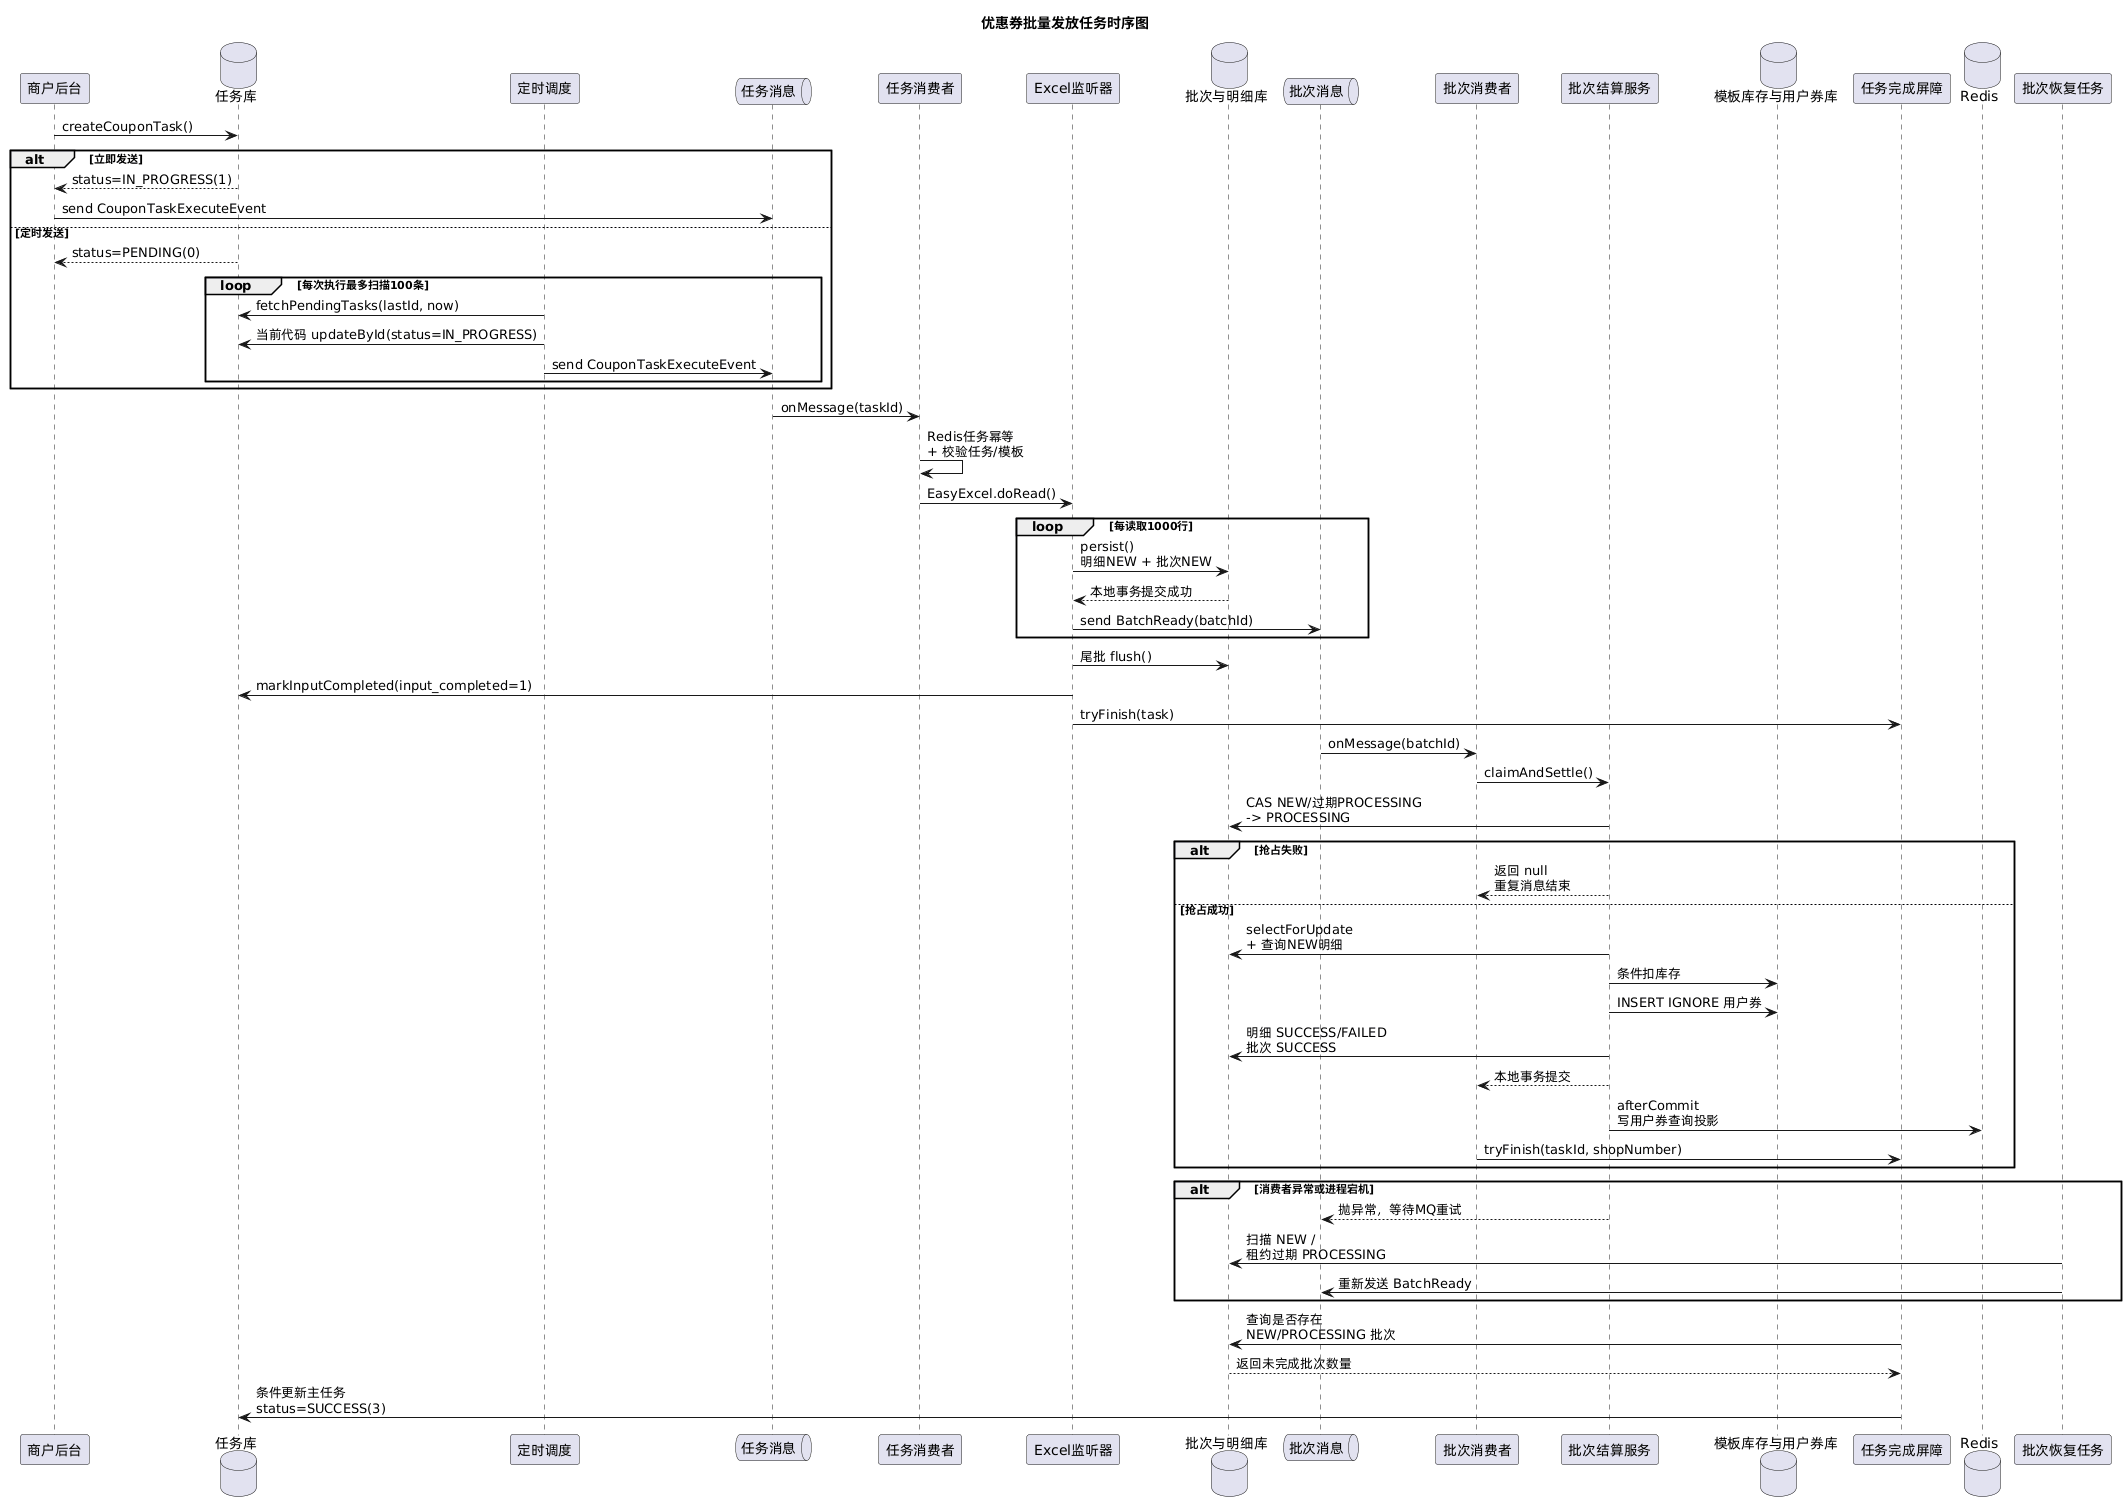

The diagram above was rendered by PlantUML. Its source (embedded in the PNG):
@startuml
title 优惠券批量发放任务时序图

participant "商户后台" as Merchant
database "任务库" as TaskDB
participant "定时调度" as Scheduler
queue "任务消息" as TaskMQ
participant "任务消费者" as TaskConsumer
participant "Excel监听器" as ExcelListener
database "批次与明细库" as BatchDB
queue "批次消息" as BatchMQ
participant "批次消费者" as BatchConsumer
participant "批次结算服务" as Settlement
database "模板库存与用户券库" as CouponDB
participant "任务完成屏障" as Finalizer
database "Redis" as Redis
participant "批次恢复任务" as Recovery

Merchant -> TaskDB : createCouponTask()

alt 立即发送
    TaskDB --> Merchant : status=IN_PROGRESS(1)
    Merchant -> TaskMQ : send CouponTaskExecuteEvent
else 定时发送
    TaskDB --> Merchant : status=PENDING(0)

    loop 每次执行最多扫描100条
        Scheduler -> TaskDB : fetchPendingTasks(lastId, now)
        Scheduler -> TaskDB : 当前代码 updateById(status=IN_PROGRESS)
        Scheduler -> TaskMQ : send CouponTaskExecuteEvent
    end
end

TaskMQ -> TaskConsumer : onMessage(taskId)

TaskConsumer -> TaskConsumer : Redis任务幂等\n+ 校验任务/模板
TaskConsumer -> ExcelListener : EasyExcel.doRead()

loop 每读取1000行
    ExcelListener -> BatchDB : persist()\n明细NEW + 批次NEW
    BatchDB --> ExcelListener : 本地事务提交成功
    ExcelListener -> BatchMQ : send BatchReady(batchId)
end

ExcelListener -> BatchDB : 尾批 flush()
ExcelListener -> TaskDB : markInputCompleted(input_completed=1)
ExcelListener -> Finalizer : tryFinish(task)

BatchMQ -> BatchConsumer : onMessage(batchId)
BatchConsumer -> Settlement : claimAndSettle()

Settlement -> BatchDB : CAS NEW/过期PROCESSING\n-> PROCESSING

alt 抢占失败
    Settlement --> BatchConsumer : 返回 null\n重复消息结束
else 抢占成功
    Settlement -> BatchDB : selectForUpdate\n+ 查询NEW明细

    Settlement -> CouponDB : 条件扣库存
    Settlement -> CouponDB : INSERT IGNORE 用户券
    Settlement -> BatchDB : 明细 SUCCESS/FAILED\n批次 SUCCESS

    Settlement --> BatchConsumer : 本地事务提交

    Settlement -> Redis : afterCommit\n写用户券查询投影
    BatchConsumer -> Finalizer : tryFinish(taskId, shopNumber)
end

alt 消费者异常或进程宕机
    Settlement --> BatchMQ : 抛异常，等待MQ重试
    Recovery -> BatchDB : 扫描 NEW /\n租约过期 PROCESSING
    Recovery -> BatchMQ : 重新发送 BatchReady
end

Finalizer -> BatchDB : 查询是否存在\nNEW/PROCESSING 批次
BatchDB --> Finalizer : 返回未完成批次数量
Finalizer -> TaskDB : 条件更新主任务\nstatus=SUCCESS(3)

@enduml